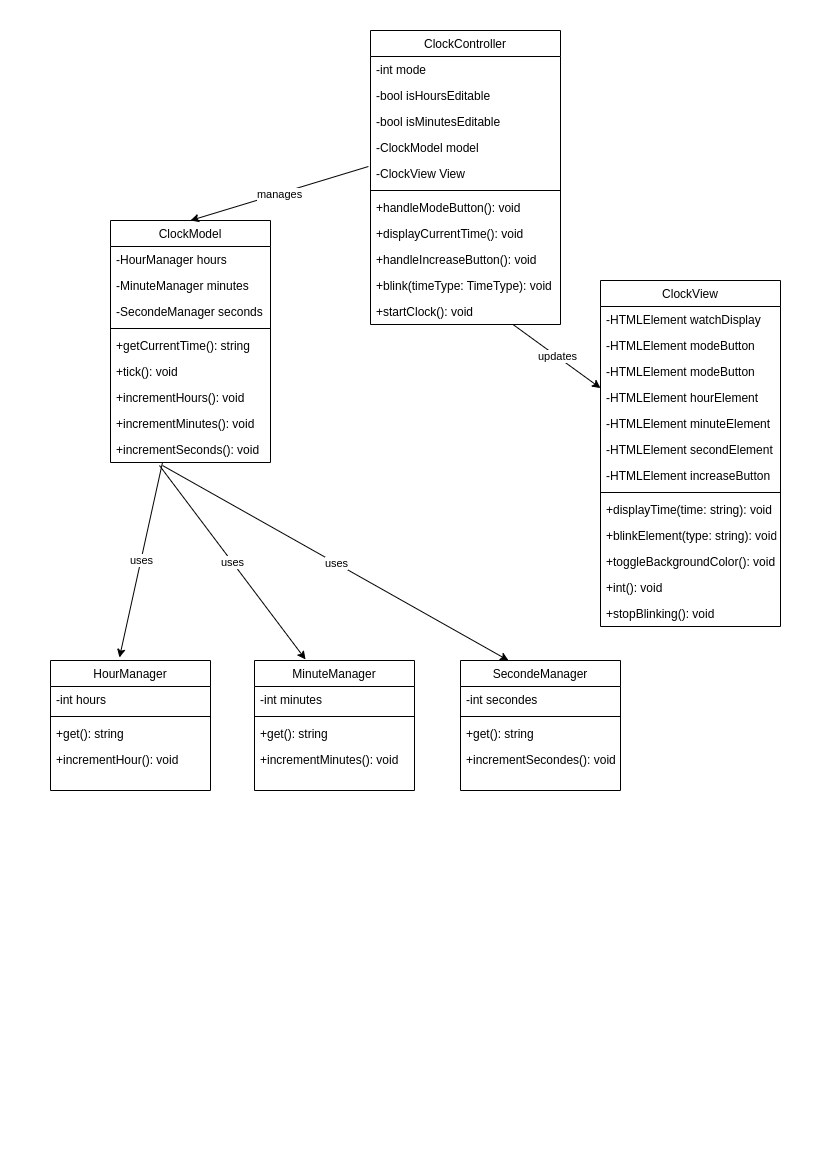

The diagram above was exported from draw.io. Its source (the exported page's mxGraphModel, read from the mxfile embedded in the PNG):
<mxGraphModel dx="1434" dy="823" grid="1" gridSize="10" guides="1" tooltips="1" connect="1" arrows="1" fold="1" page="1" pageScale="1" pageWidth="827" pageHeight="1169" math="0" shadow="0">
  <root>
    <mxCell id="WIyWlLk6GJQsqaUBKTNV-0" />
    <mxCell id="WIyWlLk6GJQsqaUBKTNV-1" parent="WIyWlLk6GJQsqaUBKTNV-0" />
    <mxCell id="zkfFHV4jXpPFQw0GAbJ--0" value="ClockModel" style="swimlane;fontStyle=0;align=center;verticalAlign=top;childLayout=stackLayout;horizontal=1;startSize=26;horizontalStack=0;resizeParent=1;resizeLast=0;collapsible=1;marginBottom=0;rounded=0;shadow=0;strokeWidth=1;" parent="WIyWlLk6GJQsqaUBKTNV-1" vertex="1">
      <mxGeometry x="110" y="220" width="160" height="242" as="geometry">
        <mxRectangle x="230" y="140" width="160" height="26" as="alternateBounds" />
      </mxGeometry>
    </mxCell>
    <mxCell id="zkfFHV4jXpPFQw0GAbJ--2" value="-HourManager hours&#10;" style="text;align=left;verticalAlign=top;spacingLeft=4;spacingRight=4;overflow=hidden;rotatable=0;points=[[0,0.5],[1,0.5]];portConstraint=eastwest;rounded=0;shadow=0;html=0;" parent="zkfFHV4jXpPFQw0GAbJ--0" vertex="1">
      <mxGeometry y="26" width="160" height="26" as="geometry" />
    </mxCell>
    <mxCell id="zrVR6aIQEkpF5Mxu0MCr-0" value="-MinuteManager minutes&#10;" style="text;align=left;verticalAlign=top;spacingLeft=4;spacingRight=4;overflow=hidden;rotatable=0;points=[[0,0.5],[1,0.5]];portConstraint=eastwest;rounded=0;shadow=0;html=0;" vertex="1" parent="zkfFHV4jXpPFQw0GAbJ--0">
      <mxGeometry y="52" width="160" height="26" as="geometry" />
    </mxCell>
    <mxCell id="zrVR6aIQEkpF5Mxu0MCr-1" value="-SecondeManager seconds&#10;" style="text;align=left;verticalAlign=top;spacingLeft=4;spacingRight=4;overflow=hidden;rotatable=0;points=[[0,0.5],[1,0.5]];portConstraint=eastwest;rounded=0;shadow=0;html=0;" vertex="1" parent="zkfFHV4jXpPFQw0GAbJ--0">
      <mxGeometry y="78" width="160" height="26" as="geometry" />
    </mxCell>
    <mxCell id="zkfFHV4jXpPFQw0GAbJ--4" value="" style="line;html=1;strokeWidth=1;align=left;verticalAlign=middle;spacingTop=-1;spacingLeft=3;spacingRight=3;rotatable=0;labelPosition=right;points=[];portConstraint=eastwest;" parent="zkfFHV4jXpPFQw0GAbJ--0" vertex="1">
      <mxGeometry y="104" width="160" height="8" as="geometry" />
    </mxCell>
    <mxCell id="zkfFHV4jXpPFQw0GAbJ--5" value="+getCurrentTime(): string" style="text;align=left;verticalAlign=top;spacingLeft=4;spacingRight=4;overflow=hidden;rotatable=0;points=[[0,0.5],[1,0.5]];portConstraint=eastwest;" parent="zkfFHV4jXpPFQw0GAbJ--0" vertex="1">
      <mxGeometry y="112" width="160" height="26" as="geometry" />
    </mxCell>
    <mxCell id="zrVR6aIQEkpF5Mxu0MCr-76" value="+tick(): void" style="text;align=left;verticalAlign=top;spacingLeft=4;spacingRight=4;overflow=hidden;rotatable=0;points=[[0,0.5],[1,0.5]];portConstraint=eastwest;" vertex="1" parent="zkfFHV4jXpPFQw0GAbJ--0">
      <mxGeometry y="138" width="160" height="26" as="geometry" />
    </mxCell>
    <mxCell id="zrVR6aIQEkpF5Mxu0MCr-4" value="+incrementHours(): void" style="text;align=left;verticalAlign=top;spacingLeft=4;spacingRight=4;overflow=hidden;rotatable=0;points=[[0,0.5],[1,0.5]];portConstraint=eastwest;" vertex="1" parent="zkfFHV4jXpPFQw0GAbJ--0">
      <mxGeometry y="164" width="160" height="26" as="geometry" />
    </mxCell>
    <mxCell id="zrVR6aIQEkpF5Mxu0MCr-5" value="+incrementMinutes(): void" style="text;align=left;verticalAlign=top;spacingLeft=4;spacingRight=4;overflow=hidden;rotatable=0;points=[[0,0.5],[1,0.5]];portConstraint=eastwest;" vertex="1" parent="zkfFHV4jXpPFQw0GAbJ--0">
      <mxGeometry y="190" width="160" height="26" as="geometry" />
    </mxCell>
    <mxCell id="zrVR6aIQEkpF5Mxu0MCr-6" value="+incrementSeconds(): void" style="text;align=left;verticalAlign=top;spacingLeft=4;spacingRight=4;overflow=hidden;rotatable=0;points=[[0,0.5],[1,0.5]];portConstraint=eastwest;" vertex="1" parent="zkfFHV4jXpPFQw0GAbJ--0">
      <mxGeometry y="216" width="160" height="26" as="geometry" />
    </mxCell>
    <mxCell id="zrVR6aIQEkpF5Mxu0MCr-8" value="ClockController" style="swimlane;fontStyle=0;align=center;verticalAlign=top;childLayout=stackLayout;horizontal=1;startSize=26;horizontalStack=0;resizeParent=1;resizeLast=0;collapsible=1;marginBottom=0;rounded=0;shadow=0;strokeWidth=1;" vertex="1" parent="WIyWlLk6GJQsqaUBKTNV-1">
      <mxGeometry x="370" y="30" width="190" height="294" as="geometry">
        <mxRectangle x="230" y="140" width="160" height="26" as="alternateBounds" />
      </mxGeometry>
    </mxCell>
    <mxCell id="zrVR6aIQEkpF5Mxu0MCr-9" value="-int mode&#10;" style="text;align=left;verticalAlign=top;spacingLeft=4;spacingRight=4;overflow=hidden;rotatable=0;points=[[0,0.5],[1,0.5]];portConstraint=eastwest;rounded=0;shadow=0;html=0;" vertex="1" parent="zrVR6aIQEkpF5Mxu0MCr-8">
      <mxGeometry y="26" width="190" height="26" as="geometry" />
    </mxCell>
    <mxCell id="zrVR6aIQEkpF5Mxu0MCr-10" value="-bool isHoursEditable&#10;" style="text;align=left;verticalAlign=top;spacingLeft=4;spacingRight=4;overflow=hidden;rotatable=0;points=[[0,0.5],[1,0.5]];portConstraint=eastwest;rounded=0;shadow=0;html=0;" vertex="1" parent="zrVR6aIQEkpF5Mxu0MCr-8">
      <mxGeometry y="52" width="190" height="26" as="geometry" />
    </mxCell>
    <mxCell id="zrVR6aIQEkpF5Mxu0MCr-11" value="-bool isMinutesEditable&#10;" style="text;align=left;verticalAlign=top;spacingLeft=4;spacingRight=4;overflow=hidden;rotatable=0;points=[[0,0.5],[1,0.5]];portConstraint=eastwest;rounded=0;shadow=0;html=0;" vertex="1" parent="zrVR6aIQEkpF5Mxu0MCr-8">
      <mxGeometry y="78" width="190" height="26" as="geometry" />
    </mxCell>
    <mxCell id="zrVR6aIQEkpF5Mxu0MCr-63" value="-ClockModel model" style="text;align=left;verticalAlign=top;spacingLeft=4;spacingRight=4;overflow=hidden;rotatable=0;points=[[0,0.5],[1,0.5]];portConstraint=eastwest;rounded=0;shadow=0;html=0;" vertex="1" parent="zrVR6aIQEkpF5Mxu0MCr-8">
      <mxGeometry y="104" width="190" height="26" as="geometry" />
    </mxCell>
    <mxCell id="zrVR6aIQEkpF5Mxu0MCr-64" value="-ClockView View" style="text;align=left;verticalAlign=top;spacingLeft=4;spacingRight=4;overflow=hidden;rotatable=0;points=[[0,0.5],[1,0.5]];portConstraint=eastwest;rounded=0;shadow=0;html=0;" vertex="1" parent="zrVR6aIQEkpF5Mxu0MCr-8">
      <mxGeometry y="130" width="190" height="26" as="geometry" />
    </mxCell>
    <mxCell id="zrVR6aIQEkpF5Mxu0MCr-12" value="" style="line;html=1;strokeWidth=1;align=left;verticalAlign=middle;spacingTop=-1;spacingLeft=3;spacingRight=3;rotatable=0;labelPosition=right;points=[];portConstraint=eastwest;" vertex="1" parent="zrVR6aIQEkpF5Mxu0MCr-8">
      <mxGeometry y="156" width="190" height="8" as="geometry" />
    </mxCell>
    <mxCell id="zrVR6aIQEkpF5Mxu0MCr-13" value="+handleModeButton(): void" style="text;align=left;verticalAlign=top;spacingLeft=4;spacingRight=4;overflow=hidden;rotatable=0;points=[[0,0.5],[1,0.5]];portConstraint=eastwest;" vertex="1" parent="zrVR6aIQEkpF5Mxu0MCr-8">
      <mxGeometry y="164" width="190" height="26" as="geometry" />
    </mxCell>
    <mxCell id="zrVR6aIQEkpF5Mxu0MCr-73" value="+displayCurrentTime(): void" style="text;align=left;verticalAlign=top;spacingLeft=4;spacingRight=4;overflow=hidden;rotatable=0;points=[[0,0.5],[1,0.5]];portConstraint=eastwest;" vertex="1" parent="zrVR6aIQEkpF5Mxu0MCr-8">
      <mxGeometry y="190" width="190" height="26" as="geometry" />
    </mxCell>
    <mxCell id="zrVR6aIQEkpF5Mxu0MCr-14" value="+handleIncreaseButton(): void" style="text;align=left;verticalAlign=top;spacingLeft=4;spacingRight=4;overflow=hidden;rotatable=0;points=[[0,0.5],[1,0.5]];portConstraint=eastwest;" vertex="1" parent="zrVR6aIQEkpF5Mxu0MCr-8">
      <mxGeometry y="216" width="190" height="26" as="geometry" />
    </mxCell>
    <mxCell id="zrVR6aIQEkpF5Mxu0MCr-74" value="+blink(timeType: TimeType): void" style="text;align=left;verticalAlign=top;spacingLeft=4;spacingRight=4;overflow=hidden;rotatable=0;points=[[0,0.5],[1,0.5]];portConstraint=eastwest;" vertex="1" parent="zrVR6aIQEkpF5Mxu0MCr-8">
      <mxGeometry y="242" width="190" height="26" as="geometry" />
    </mxCell>
    <mxCell id="zrVR6aIQEkpF5Mxu0MCr-15" value="+startClock(): void" style="text;align=left;verticalAlign=top;spacingLeft=4;spacingRight=4;overflow=hidden;rotatable=0;points=[[0,0.5],[1,0.5]];portConstraint=eastwest;" vertex="1" parent="zrVR6aIQEkpF5Mxu0MCr-8">
      <mxGeometry y="268" width="190" height="26" as="geometry" />
    </mxCell>
    <mxCell id="zrVR6aIQEkpF5Mxu0MCr-18" value="ClockView" style="swimlane;fontStyle=0;align=center;verticalAlign=top;childLayout=stackLayout;horizontal=1;startSize=26;horizontalStack=0;resizeParent=1;resizeLast=0;collapsible=1;marginBottom=0;rounded=0;shadow=0;strokeWidth=1;" vertex="1" parent="WIyWlLk6GJQsqaUBKTNV-1">
      <mxGeometry x="600" y="280" width="180" height="346" as="geometry">
        <mxRectangle x="230" y="140" width="160" height="26" as="alternateBounds" />
      </mxGeometry>
    </mxCell>
    <mxCell id="zrVR6aIQEkpF5Mxu0MCr-19" value="-HTMLElement watchDisplay&#10;" style="text;align=left;verticalAlign=top;spacingLeft=4;spacingRight=4;overflow=hidden;rotatable=0;points=[[0,0.5],[1,0.5]];portConstraint=eastwest;rounded=0;shadow=0;html=0;" vertex="1" parent="zrVR6aIQEkpF5Mxu0MCr-18">
      <mxGeometry y="26" width="180" height="26" as="geometry" />
    </mxCell>
    <mxCell id="zrVR6aIQEkpF5Mxu0MCr-20" value="-HTMLElement modeButton&#10;" style="text;align=left;verticalAlign=top;spacingLeft=4;spacingRight=4;overflow=hidden;rotatable=0;points=[[0,0.5],[1,0.5]];portConstraint=eastwest;rounded=0;shadow=0;html=0;" vertex="1" parent="zrVR6aIQEkpF5Mxu0MCr-18">
      <mxGeometry y="52" width="180" height="26" as="geometry" />
    </mxCell>
    <mxCell id="zrVR6aIQEkpF5Mxu0MCr-70" value="-HTMLElement modeButton&#10;" style="text;align=left;verticalAlign=top;spacingLeft=4;spacingRight=4;overflow=hidden;rotatable=0;points=[[0,0.5],[1,0.5]];portConstraint=eastwest;rounded=0;shadow=0;html=0;" vertex="1" parent="zrVR6aIQEkpF5Mxu0MCr-18">
      <mxGeometry y="78" width="180" height="26" as="geometry" />
    </mxCell>
    <mxCell id="zrVR6aIQEkpF5Mxu0MCr-71" value="-HTMLElement hourElement&#10;" style="text;align=left;verticalAlign=top;spacingLeft=4;spacingRight=4;overflow=hidden;rotatable=0;points=[[0,0.5],[1,0.5]];portConstraint=eastwest;rounded=0;shadow=0;html=0;" vertex="1" parent="zrVR6aIQEkpF5Mxu0MCr-18">
      <mxGeometry y="104" width="180" height="26" as="geometry" />
    </mxCell>
    <mxCell id="zrVR6aIQEkpF5Mxu0MCr-72" value="-HTMLElement minuteElement&#10;" style="text;align=left;verticalAlign=top;spacingLeft=4;spacingRight=4;overflow=hidden;rotatable=0;points=[[0,0.5],[1,0.5]];portConstraint=eastwest;rounded=0;shadow=0;html=0;" vertex="1" parent="zrVR6aIQEkpF5Mxu0MCr-18">
      <mxGeometry y="130" width="180" height="26" as="geometry" />
    </mxCell>
    <mxCell id="zrVR6aIQEkpF5Mxu0MCr-67" value="-HTMLElement secondElement&#10;" style="text;align=left;verticalAlign=top;spacingLeft=4;spacingRight=4;overflow=hidden;rotatable=0;points=[[0,0.5],[1,0.5]];portConstraint=eastwest;rounded=0;shadow=0;html=0;" vertex="1" parent="zrVR6aIQEkpF5Mxu0MCr-18">
      <mxGeometry y="156" width="180" height="26" as="geometry" />
    </mxCell>
    <mxCell id="zrVR6aIQEkpF5Mxu0MCr-21" value="-HTMLElement increaseButton&#10;" style="text;align=left;verticalAlign=top;spacingLeft=4;spacingRight=4;overflow=hidden;rotatable=0;points=[[0,0.5],[1,0.5]];portConstraint=eastwest;rounded=0;shadow=0;html=0;" vertex="1" parent="zrVR6aIQEkpF5Mxu0MCr-18">
      <mxGeometry y="182" width="180" height="26" as="geometry" />
    </mxCell>
    <mxCell id="zrVR6aIQEkpF5Mxu0MCr-22" value="" style="line;html=1;strokeWidth=1;align=left;verticalAlign=middle;spacingTop=-1;spacingLeft=3;spacingRight=3;rotatable=0;labelPosition=right;points=[];portConstraint=eastwest;" vertex="1" parent="zrVR6aIQEkpF5Mxu0MCr-18">
      <mxGeometry y="208" width="180" height="8" as="geometry" />
    </mxCell>
    <mxCell id="zrVR6aIQEkpF5Mxu0MCr-23" value="+displayTime(time: string): void" style="text;align=left;verticalAlign=top;spacingLeft=4;spacingRight=4;overflow=hidden;rotatable=0;points=[[0,0.5],[1,0.5]];portConstraint=eastwest;" vertex="1" parent="zrVR6aIQEkpF5Mxu0MCr-18">
      <mxGeometry y="216" width="180" height="26" as="geometry" />
    </mxCell>
    <mxCell id="zrVR6aIQEkpF5Mxu0MCr-24" value="+blinkElement(type: string): void" style="text;align=left;verticalAlign=top;spacingLeft=4;spacingRight=4;overflow=hidden;rotatable=0;points=[[0,0.5],[1,0.5]];portConstraint=eastwest;" vertex="1" parent="zrVR6aIQEkpF5Mxu0MCr-18">
      <mxGeometry y="242" width="180" height="26" as="geometry" />
    </mxCell>
    <mxCell id="zrVR6aIQEkpF5Mxu0MCr-68" value="+toggleBackgroundColor(): void" style="text;align=left;verticalAlign=top;spacingLeft=4;spacingRight=4;overflow=hidden;rotatable=0;points=[[0,0.5],[1,0.5]];portConstraint=eastwest;" vertex="1" parent="zrVR6aIQEkpF5Mxu0MCr-18">
      <mxGeometry y="268" width="180" height="26" as="geometry" />
    </mxCell>
    <mxCell id="zrVR6aIQEkpF5Mxu0MCr-69" value="+int(): void" style="text;align=left;verticalAlign=top;spacingLeft=4;spacingRight=4;overflow=hidden;rotatable=0;points=[[0,0.5],[1,0.5]];portConstraint=eastwest;" vertex="1" parent="zrVR6aIQEkpF5Mxu0MCr-18">
      <mxGeometry y="294" width="180" height="26" as="geometry" />
    </mxCell>
    <mxCell id="zrVR6aIQEkpF5Mxu0MCr-25" value="+stopBlinking(): void" style="text;align=left;verticalAlign=top;spacingLeft=4;spacingRight=4;overflow=hidden;rotatable=0;points=[[0,0.5],[1,0.5]];portConstraint=eastwest;" vertex="1" parent="zrVR6aIQEkpF5Mxu0MCr-18">
      <mxGeometry y="320" width="180" height="26" as="geometry" />
    </mxCell>
    <mxCell id="zrVR6aIQEkpF5Mxu0MCr-30" value="" style="endArrow=classic;html=1;rounded=0;exitX=0.75;exitY=1;exitDx=0;exitDy=0;" edge="1" parent="WIyWlLk6GJQsqaUBKTNV-1" source="zrVR6aIQEkpF5Mxu0MCr-8" target="zrVR6aIQEkpF5Mxu0MCr-18">
      <mxGeometry relative="1" as="geometry">
        <mxPoint x="580" y="200" as="sourcePoint" />
        <mxPoint x="680" y="200" as="targetPoint" />
      </mxGeometry>
    </mxCell>
    <mxCell id="zrVR6aIQEkpF5Mxu0MCr-31" value="updates" style="edgeLabel;resizable=0;html=1;;align=center;verticalAlign=middle;" connectable="0" vertex="1" parent="zrVR6aIQEkpF5Mxu0MCr-30">
      <mxGeometry relative="1" as="geometry" />
    </mxCell>
    <mxCell id="zrVR6aIQEkpF5Mxu0MCr-32" value="" style="endArrow=classic;html=1;rounded=0;exitX=-0.011;exitY=0.231;exitDx=0;exitDy=0;entryX=0.5;entryY=0;entryDx=0;entryDy=0;exitPerimeter=0;" edge="1" parent="WIyWlLk6GJQsqaUBKTNV-1" source="zrVR6aIQEkpF5Mxu0MCr-64" target="zkfFHV4jXpPFQw0GAbJ--0">
      <mxGeometry relative="1" as="geometry">
        <mxPoint x="320" y="290" as="sourcePoint" />
        <mxPoint x="535" y="420" as="targetPoint" />
      </mxGeometry>
    </mxCell>
    <mxCell id="zrVR6aIQEkpF5Mxu0MCr-33" value="manages" style="edgeLabel;resizable=0;html=1;;align=center;verticalAlign=middle;" connectable="0" vertex="1" parent="zrVR6aIQEkpF5Mxu0MCr-32">
      <mxGeometry relative="1" as="geometry" />
    </mxCell>
    <mxCell id="zrVR6aIQEkpF5Mxu0MCr-34" value="HourManager" style="swimlane;fontStyle=0;align=center;verticalAlign=top;childLayout=stackLayout;horizontal=1;startSize=26;horizontalStack=0;resizeParent=1;resizeLast=0;collapsible=1;marginBottom=0;rounded=0;shadow=0;strokeWidth=1;" vertex="1" parent="WIyWlLk6GJQsqaUBKTNV-1">
      <mxGeometry x="50" y="660" width="160" height="130" as="geometry">
        <mxRectangle x="230" y="140" width="160" height="26" as="alternateBounds" />
      </mxGeometry>
    </mxCell>
    <mxCell id="zrVR6aIQEkpF5Mxu0MCr-35" value="-int hours&#10;" style="text;align=left;verticalAlign=top;spacingLeft=4;spacingRight=4;overflow=hidden;rotatable=0;points=[[0,0.5],[1,0.5]];portConstraint=eastwest;rounded=0;shadow=0;html=0;" vertex="1" parent="zrVR6aIQEkpF5Mxu0MCr-34">
      <mxGeometry y="26" width="160" height="26" as="geometry" />
    </mxCell>
    <mxCell id="zrVR6aIQEkpF5Mxu0MCr-38" value="" style="line;html=1;strokeWidth=1;align=left;verticalAlign=middle;spacingTop=-1;spacingLeft=3;spacingRight=3;rotatable=0;labelPosition=right;points=[];portConstraint=eastwest;" vertex="1" parent="zrVR6aIQEkpF5Mxu0MCr-34">
      <mxGeometry y="52" width="160" height="8" as="geometry" />
    </mxCell>
    <mxCell id="zrVR6aIQEkpF5Mxu0MCr-39" value="+get(): string" style="text;align=left;verticalAlign=top;spacingLeft=4;spacingRight=4;overflow=hidden;rotatable=0;points=[[0,0.5],[1,0.5]];portConstraint=eastwest;" vertex="1" parent="zrVR6aIQEkpF5Mxu0MCr-34">
      <mxGeometry y="60" width="160" height="26" as="geometry" />
    </mxCell>
    <mxCell id="zrVR6aIQEkpF5Mxu0MCr-42" value="+incrementHour(): void" style="text;align=left;verticalAlign=top;spacingLeft=4;spacingRight=4;overflow=hidden;rotatable=0;points=[[0,0.5],[1,0.5]];portConstraint=eastwest;" vertex="1" parent="zrVR6aIQEkpF5Mxu0MCr-34">
      <mxGeometry y="86" width="160" height="26" as="geometry" />
    </mxCell>
    <mxCell id="zrVR6aIQEkpF5Mxu0MCr-45" value="MinuteManager" style="swimlane;fontStyle=0;align=center;verticalAlign=top;childLayout=stackLayout;horizontal=1;startSize=26;horizontalStack=0;resizeParent=1;resizeLast=0;collapsible=1;marginBottom=0;rounded=0;shadow=0;strokeWidth=1;" vertex="1" parent="WIyWlLk6GJQsqaUBKTNV-1">
      <mxGeometry x="254" y="660" width="160" height="130" as="geometry">
        <mxRectangle x="230" y="140" width="160" height="26" as="alternateBounds" />
      </mxGeometry>
    </mxCell>
    <mxCell id="zrVR6aIQEkpF5Mxu0MCr-46" value="-int minutes&#10;" style="text;align=left;verticalAlign=top;spacingLeft=4;spacingRight=4;overflow=hidden;rotatable=0;points=[[0,0.5],[1,0.5]];portConstraint=eastwest;rounded=0;shadow=0;html=0;" vertex="1" parent="zrVR6aIQEkpF5Mxu0MCr-45">
      <mxGeometry y="26" width="160" height="26" as="geometry" />
    </mxCell>
    <mxCell id="zrVR6aIQEkpF5Mxu0MCr-47" value="" style="line;html=1;strokeWidth=1;align=left;verticalAlign=middle;spacingTop=-1;spacingLeft=3;spacingRight=3;rotatable=0;labelPosition=right;points=[];portConstraint=eastwest;" vertex="1" parent="zrVR6aIQEkpF5Mxu0MCr-45">
      <mxGeometry y="52" width="160" height="8" as="geometry" />
    </mxCell>
    <mxCell id="zrVR6aIQEkpF5Mxu0MCr-48" value="+get(): string" style="text;align=left;verticalAlign=top;spacingLeft=4;spacingRight=4;overflow=hidden;rotatable=0;points=[[0,0.5],[1,0.5]];portConstraint=eastwest;" vertex="1" parent="zrVR6aIQEkpF5Mxu0MCr-45">
      <mxGeometry y="60" width="160" height="26" as="geometry" />
    </mxCell>
    <mxCell id="zrVR6aIQEkpF5Mxu0MCr-49" value="+incrementMinutes(): void" style="text;align=left;verticalAlign=top;spacingLeft=4;spacingRight=4;overflow=hidden;rotatable=0;points=[[0,0.5],[1,0.5]];portConstraint=eastwest;" vertex="1" parent="zrVR6aIQEkpF5Mxu0MCr-45">
      <mxGeometry y="86" width="160" height="26" as="geometry" />
    </mxCell>
    <mxCell id="zrVR6aIQEkpF5Mxu0MCr-50" value="SecondeManager" style="swimlane;fontStyle=0;align=center;verticalAlign=top;childLayout=stackLayout;horizontal=1;startSize=26;horizontalStack=0;resizeParent=1;resizeLast=0;collapsible=1;marginBottom=0;rounded=0;shadow=0;strokeWidth=1;" vertex="1" parent="WIyWlLk6GJQsqaUBKTNV-1">
      <mxGeometry x="460" y="660" width="160" height="130" as="geometry">
        <mxRectangle x="230" y="140" width="160" height="26" as="alternateBounds" />
      </mxGeometry>
    </mxCell>
    <mxCell id="zrVR6aIQEkpF5Mxu0MCr-51" value="-int secondes&#10;" style="text;align=left;verticalAlign=top;spacingLeft=4;spacingRight=4;overflow=hidden;rotatable=0;points=[[0,0.5],[1,0.5]];portConstraint=eastwest;rounded=0;shadow=0;html=0;" vertex="1" parent="zrVR6aIQEkpF5Mxu0MCr-50">
      <mxGeometry y="26" width="160" height="26" as="geometry" />
    </mxCell>
    <mxCell id="zrVR6aIQEkpF5Mxu0MCr-52" value="" style="line;html=1;strokeWidth=1;align=left;verticalAlign=middle;spacingTop=-1;spacingLeft=3;spacingRight=3;rotatable=0;labelPosition=right;points=[];portConstraint=eastwest;" vertex="1" parent="zrVR6aIQEkpF5Mxu0MCr-50">
      <mxGeometry y="52" width="160" height="8" as="geometry" />
    </mxCell>
    <mxCell id="zrVR6aIQEkpF5Mxu0MCr-53" value="+get(): string" style="text;align=left;verticalAlign=top;spacingLeft=4;spacingRight=4;overflow=hidden;rotatable=0;points=[[0,0.5],[1,0.5]];portConstraint=eastwest;" vertex="1" parent="zrVR6aIQEkpF5Mxu0MCr-50">
      <mxGeometry y="60" width="160" height="26" as="geometry" />
    </mxCell>
    <mxCell id="zrVR6aIQEkpF5Mxu0MCr-54" value="+incrementSecondes(): void" style="text;align=left;verticalAlign=top;spacingLeft=4;spacingRight=4;overflow=hidden;rotatable=0;points=[[0,0.5],[1,0.5]];portConstraint=eastwest;" vertex="1" parent="zrVR6aIQEkpF5Mxu0MCr-50">
      <mxGeometry y="86" width="160" height="26" as="geometry" />
    </mxCell>
    <mxCell id="zrVR6aIQEkpF5Mxu0MCr-55" value="" style="endArrow=classic;html=1;rounded=0;exitX=0.325;exitY=1;exitDx=0;exitDy=0;entryX=0.431;entryY=-0.023;entryDx=0;entryDy=0;exitPerimeter=0;entryPerimeter=0;" edge="1" parent="WIyWlLk6GJQsqaUBKTNV-1" source="zrVR6aIQEkpF5Mxu0MCr-6" target="zrVR6aIQEkpF5Mxu0MCr-34">
      <mxGeometry relative="1" as="geometry">
        <mxPoint x="204.07999999999993" y="564.002" as="sourcePoint" />
        <mxPoint x="80" y="660" as="targetPoint" />
      </mxGeometry>
    </mxCell>
    <mxCell id="zrVR6aIQEkpF5Mxu0MCr-56" value="uses" style="edgeLabel;resizable=0;html=1;;align=center;verticalAlign=middle;" connectable="0" vertex="1" parent="zrVR6aIQEkpF5Mxu0MCr-55">
      <mxGeometry relative="1" as="geometry" />
    </mxCell>
    <mxCell id="zrVR6aIQEkpF5Mxu0MCr-57" value="" style="endArrow=classic;html=1;rounded=0;entryX=0.319;entryY=-0.008;entryDx=0;entryDy=0;entryPerimeter=0;exitX=0.306;exitY=1.115;exitDx=0;exitDy=0;exitPerimeter=0;" edge="1" parent="WIyWlLk6GJQsqaUBKTNV-1" source="zrVR6aIQEkpF5Mxu0MCr-6" target="zrVR6aIQEkpF5Mxu0MCr-45">
      <mxGeometry relative="1" as="geometry">
        <mxPoint x="160" y="440" as="sourcePoint" />
        <mxPoint x="129" y="667" as="targetPoint" />
      </mxGeometry>
    </mxCell>
    <mxCell id="zrVR6aIQEkpF5Mxu0MCr-58" value="uses" style="edgeLabel;resizable=0;html=1;;align=center;verticalAlign=middle;" connectable="0" vertex="1" parent="zrVR6aIQEkpF5Mxu0MCr-57">
      <mxGeometry relative="1" as="geometry" />
    </mxCell>
    <mxCell id="zrVR6aIQEkpF5Mxu0MCr-59" value="" style="endArrow=classic;html=1;rounded=0;exitX=0.325;exitY=1.115;exitDx=0;exitDy=0;entryX=0.319;entryY=-0.008;entryDx=0;entryDy=0;exitPerimeter=0;entryPerimeter=0;" edge="1" parent="WIyWlLk6GJQsqaUBKTNV-1" source="zrVR6aIQEkpF5Mxu0MCr-6">
      <mxGeometry relative="1" as="geometry">
        <mxPoint x="268.0799999999999" y="566.0039999999999" as="sourcePoint" />
        <mxPoint x="508" y="660" as="targetPoint" />
      </mxGeometry>
    </mxCell>
    <mxCell id="zrVR6aIQEkpF5Mxu0MCr-60" value="uses" style="edgeLabel;resizable=0;html=1;;align=center;verticalAlign=middle;" connectable="0" vertex="1" parent="zrVR6aIQEkpF5Mxu0MCr-59">
      <mxGeometry relative="1" as="geometry" />
    </mxCell>
  </root>
</mxGraphModel>